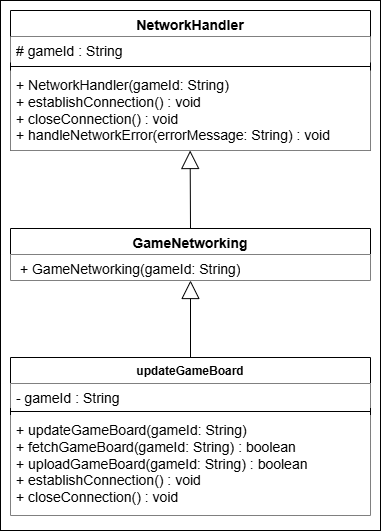

The diagram above was exported from draw.io. Its source (the exported page's mxGraphModel, read from the mxfile embedded in the PNG):
<mxGraphModel dx="1235" dy="727" grid="1" gridSize="10" guides="1" tooltips="1" connect="1" arrows="1" fold="1" page="1" pageScale="1" pageWidth="827" pageHeight="1169" math="0" shadow="0">
  <root>
    <mxCell id="0" />
    <mxCell id="1" parent="0" />
    <mxCell id="8eCqCEiLY-SnxwThH5dW-1" value="&lt;font style=&quot;font-size: 14px;&quot;&gt;NetworkHandler&lt;/font&gt;" style="swimlane;fontStyle=1;align=center;verticalAlign=top;childLayout=stackLayout;horizontal=1;startSize=26;horizontalStack=0;resizeParent=1;resizeParentMax=0;resizeLast=0;collapsible=1;marginBottom=0;whiteSpace=wrap;html=1;fillColor=default;" vertex="1" parent="1">
      <mxGeometry x="200" y="80" width="360" height="140" as="geometry" />
    </mxCell>
    <mxCell id="8eCqCEiLY-SnxwThH5dW-2" value="&lt;font style=&quot;font-size: 14px;&quot;&gt;# gameId : String&lt;/font&gt;" style="text;strokeColor=none;fillColor=default;align=left;verticalAlign=top;spacingLeft=4;spacingRight=4;overflow=hidden;rotatable=0;points=[[0,0.5],[1,0.5]];portConstraint=eastwest;whiteSpace=wrap;html=1;" vertex="1" parent="8eCqCEiLY-SnxwThH5dW-1">
      <mxGeometry y="26" width="360" height="26" as="geometry" />
    </mxCell>
    <mxCell id="8eCqCEiLY-SnxwThH5dW-3" value="" style="line;strokeWidth=1;fillColor=none;align=left;verticalAlign=middle;spacingTop=-1;spacingLeft=3;spacingRight=3;rotatable=0;labelPosition=right;points=[];portConstraint=eastwest;strokeColor=inherit;" vertex="1" parent="8eCqCEiLY-SnxwThH5dW-1">
      <mxGeometry y="52" width="360" height="8" as="geometry" />
    </mxCell>
    <mxCell id="8eCqCEiLY-SnxwThH5dW-4" value="&lt;div&gt;&lt;span style=&quot;font-size: 14px;&quot;&gt;+ NetworkHandler(gameId: String)&lt;/span&gt;&lt;/div&gt;&lt;div&gt;&lt;span style=&quot;font-size: 14px;&quot;&gt;+ establishConnection() : void&lt;/span&gt;&lt;/div&gt;&lt;div&gt;&lt;span style=&quot;font-size: 14px;&quot;&gt;+ closeConnection() : void&lt;/span&gt;&lt;/div&gt;&lt;div&gt;&lt;span style=&quot;font-size: 14px;&quot;&gt;+ handleNetworkError(errorMessage: String) : void&lt;/span&gt;&lt;/div&gt;" style="text;strokeColor=none;fillColor=default;align=left;verticalAlign=top;spacingLeft=4;spacingRight=4;overflow=hidden;rotatable=0;points=[[0,0.5],[1,0.5]];portConstraint=eastwest;whiteSpace=wrap;html=1;" vertex="1" parent="8eCqCEiLY-SnxwThH5dW-1">
      <mxGeometry y="60" width="360" height="80" as="geometry" />
    </mxCell>
    <mxCell id="8eCqCEiLY-SnxwThH5dW-6" value="" style="endArrow=block;endSize=16;endFill=0;html=1;rounded=0;exitX=0.5;exitY=0;exitDx=0;exitDy=0;entryX=0.499;entryY=1;entryDx=0;entryDy=0;entryPerimeter=0;" edge="1" parent="1" source="8eCqCEiLY-SnxwThH5dW-7" target="8eCqCEiLY-SnxwThH5dW-4">
      <mxGeometry width="160" relative="1" as="geometry">
        <mxPoint x="360" y="320" as="sourcePoint" />
        <mxPoint x="380" y="260" as="targetPoint" />
        <Array as="points" />
      </mxGeometry>
    </mxCell>
    <mxCell id="8eCqCEiLY-SnxwThH5dW-7" value="&lt;font style=&quot;font-size: 14px;&quot;&gt;GameNetworking&lt;/font&gt;" style="swimlane;fontStyle=1;align=center;verticalAlign=top;childLayout=stackLayout;horizontal=1;startSize=26;horizontalStack=0;resizeParent=1;resizeParentMax=0;resizeLast=0;collapsible=1;marginBottom=0;whiteSpace=wrap;html=1;" vertex="1" parent="1">
      <mxGeometry x="200" y="298" width="360" height="52" as="geometry" />
    </mxCell>
    <mxCell id="8eCqCEiLY-SnxwThH5dW-8" value="&lt;font style=&quot;font-size: 14px;&quot;&gt;&amp;nbsp;+ GameNetworking(gameId: String)&lt;/font&gt;" style="text;strokeColor=none;fillColor=default;align=left;verticalAlign=top;spacingLeft=4;spacingRight=4;overflow=hidden;rotatable=0;points=[[0,0.5],[1,0.5]];portConstraint=eastwest;whiteSpace=wrap;html=1;" vertex="1" parent="8eCqCEiLY-SnxwThH5dW-7">
      <mxGeometry y="26" width="360" height="26" as="geometry" />
    </mxCell>
    <mxCell id="8eCqCEiLY-SnxwThH5dW-12" value="" style="endArrow=block;endSize=16;endFill=0;html=1;rounded=0;entryX=0.5;entryY=1;entryDx=0;entryDy=0;" edge="1" parent="1" target="8eCqCEiLY-SnxwThH5dW-7">
      <mxGeometry width="160" relative="1" as="geometry">
        <mxPoint x="380" y="440" as="sourcePoint" />
        <mxPoint x="379.5" y="372" as="targetPoint" />
        <Array as="points" />
      </mxGeometry>
    </mxCell>
    <mxCell id="8eCqCEiLY-SnxwThH5dW-13" value="updateGameBoard" style="swimlane;fontStyle=1;align=center;verticalAlign=top;childLayout=stackLayout;horizontal=1;startSize=26;horizontalStack=0;resizeParent=1;resizeParentMax=0;resizeLast=0;collapsible=1;marginBottom=0;whiteSpace=wrap;html=1;" vertex="1" parent="1">
      <mxGeometry x="200" y="427" width="360" height="158" as="geometry" />
    </mxCell>
    <mxCell id="8eCqCEiLY-SnxwThH5dW-14" value="&lt;font style=&quot;font-size: 14px;&quot;&gt;- gameId : String&lt;/font&gt;" style="text;strokeColor=none;fillColor=default;align=left;verticalAlign=top;spacingLeft=4;spacingRight=4;overflow=hidden;rotatable=0;points=[[0,0.5],[1,0.5]];portConstraint=eastwest;whiteSpace=wrap;html=1;" vertex="1" parent="8eCqCEiLY-SnxwThH5dW-13">
      <mxGeometry y="26" width="360" height="24" as="geometry" />
    </mxCell>
    <mxCell id="8eCqCEiLY-SnxwThH5dW-15" value="" style="line;strokeWidth=1;fillColor=default;align=left;verticalAlign=middle;spacingTop=-1;spacingLeft=3;spacingRight=3;rotatable=0;labelPosition=right;points=[];portConstraint=eastwest;strokeColor=inherit;" vertex="1" parent="8eCqCEiLY-SnxwThH5dW-13">
      <mxGeometry y="50" width="360" height="8" as="geometry" />
    </mxCell>
    <mxCell id="8eCqCEiLY-SnxwThH5dW-16" value="&lt;div&gt;&lt;span style=&quot;font-size: 14px;&quot;&gt;+ updateGameBoard(gameId: String)&lt;/span&gt;&lt;/div&gt;&lt;div&gt;&lt;span style=&quot;font-size: 14px;&quot;&gt;+ fetchGameBoard(gameId: String) : boolean&lt;/span&gt;&lt;/div&gt;&lt;div&gt;&lt;span style=&quot;font-size: 14px;&quot;&gt;+ uploadGameBoard(gameId: String) : boolean&lt;/span&gt;&lt;/div&gt;&lt;div&gt;&lt;span style=&quot;font-size: 14px;&quot;&gt;+ establishConnection() : void&lt;/span&gt;&lt;/div&gt;&lt;div&gt;&lt;span style=&quot;font-size: 14px;&quot;&gt;+ closeConnection() : void&lt;/span&gt;&lt;/div&gt;" style="text;strokeColor=none;fillColor=default;align=left;verticalAlign=top;spacingLeft=4;spacingRight=4;overflow=hidden;rotatable=0;points=[[0,0.5],[1,0.5]];portConstraint=eastwest;whiteSpace=wrap;html=1;" vertex="1" parent="8eCqCEiLY-SnxwThH5dW-13">
      <mxGeometry y="58" width="360" height="100" as="geometry" />
    </mxCell>
    <mxCell id="8eCqCEiLY-SnxwThH5dW-22" value="" style="rounded=0;whiteSpace=wrap;html=1;fillColor=none;" vertex="1" parent="1">
      <mxGeometry x="190" y="70" width="380" height="530" as="geometry" />
    </mxCell>
  </root>
</mxGraphModel>